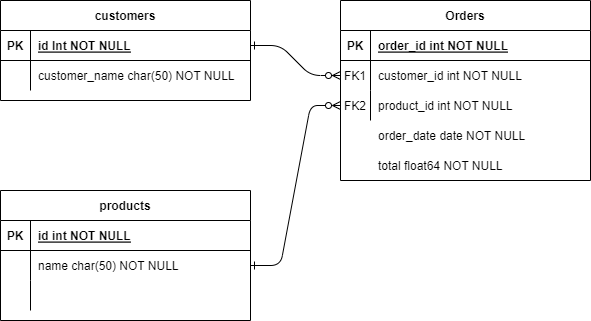

The diagram above was exported from draw.io. Its source (the exported page's mxGraphModel, read from the mxfile embedded in the PNG):
<mxGraphModel dx="1038" dy="539" grid="1" gridSize="10" guides="1" tooltips="1" connect="1" arrows="1" fold="1" page="1" pageScale="1" pageWidth="850" pageHeight="1100" math="0" shadow="0" extFonts="Permanent Marker^https://fonts.googleapis.com/css?family=Permanent+Marker">
  <root>
    <mxCell id="0" />
    <mxCell id="1" parent="0" />
    <mxCell id="C-vyLk0tnHw3VtMMgP7b-1" value="" style="edgeStyle=entityRelationEdgeStyle;endArrow=ERzeroToMany;startArrow=ERone;endFill=1;startFill=0;" parent="1" source="C-vyLk0tnHw3VtMMgP7b-24" target="C-vyLk0tnHw3VtMMgP7b-6" edge="1">
      <mxGeometry width="100" height="100" relative="1" as="geometry">
        <mxPoint x="340" y="720" as="sourcePoint" />
        <mxPoint x="440" y="620" as="targetPoint" />
      </mxGeometry>
    </mxCell>
    <mxCell id="C-vyLk0tnHw3VtMMgP7b-12" value="" style="edgeStyle=entityRelationEdgeStyle;endArrow=ERone;startArrow=ERzeroToMany;endFill=0;startFill=0;exitX=0;exitY=0.5;exitDx=0;exitDy=0;" parent="1" source="C-vyLk0tnHw3VtMMgP7b-9" target="C-vyLk0tnHw3VtMMgP7b-17" edge="1">
      <mxGeometry width="100" height="100" relative="1" as="geometry">
        <mxPoint x="400" y="180" as="sourcePoint" />
        <mxPoint x="460" y="205" as="targetPoint" />
      </mxGeometry>
    </mxCell>
    <mxCell id="C-vyLk0tnHw3VtMMgP7b-2" value="Orders" style="shape=table;startSize=30;container=1;collapsible=1;childLayout=tableLayout;fixedRows=1;rowLines=0;fontStyle=1;align=center;resizeLast=1;" parent="1" vertex="1">
      <mxGeometry x="460" y="120" width="250" height="180" as="geometry" />
    </mxCell>
    <mxCell id="C-vyLk0tnHw3VtMMgP7b-3" value="" style="shape=partialRectangle;collapsible=0;dropTarget=0;pointerEvents=0;fillColor=none;points=[[0,0.5],[1,0.5]];portConstraint=eastwest;top=0;left=0;right=0;bottom=1;" parent="C-vyLk0tnHw3VtMMgP7b-2" vertex="1">
      <mxGeometry y="30" width="250" height="30" as="geometry" />
    </mxCell>
    <mxCell id="C-vyLk0tnHw3VtMMgP7b-4" value="PK" style="shape=partialRectangle;overflow=hidden;connectable=0;fillColor=none;top=0;left=0;bottom=0;right=0;fontStyle=1;" parent="C-vyLk0tnHw3VtMMgP7b-3" vertex="1">
      <mxGeometry width="30" height="30" as="geometry">
        <mxRectangle width="30" height="30" as="alternateBounds" />
      </mxGeometry>
    </mxCell>
    <mxCell id="C-vyLk0tnHw3VtMMgP7b-5" value="order_id int NOT NULL " style="shape=partialRectangle;overflow=hidden;connectable=0;fillColor=none;top=0;left=0;bottom=0;right=0;align=left;spacingLeft=6;fontStyle=5;" parent="C-vyLk0tnHw3VtMMgP7b-3" vertex="1">
      <mxGeometry x="30" width="220" height="30" as="geometry">
        <mxRectangle width="220" height="30" as="alternateBounds" />
      </mxGeometry>
    </mxCell>
    <mxCell id="C-vyLk0tnHw3VtMMgP7b-6" value="" style="shape=partialRectangle;collapsible=0;dropTarget=0;pointerEvents=0;fillColor=none;points=[[0,0.5],[1,0.5]];portConstraint=eastwest;top=0;left=0;right=0;bottom=0;" parent="C-vyLk0tnHw3VtMMgP7b-2" vertex="1">
      <mxGeometry y="60" width="250" height="30" as="geometry" />
    </mxCell>
    <mxCell id="C-vyLk0tnHw3VtMMgP7b-7" value="FK1" style="shape=partialRectangle;overflow=hidden;connectable=0;fillColor=none;top=0;left=0;bottom=0;right=0;" parent="C-vyLk0tnHw3VtMMgP7b-6" vertex="1">
      <mxGeometry width="30" height="30" as="geometry">
        <mxRectangle width="30" height="30" as="alternateBounds" />
      </mxGeometry>
    </mxCell>
    <mxCell id="C-vyLk0tnHw3VtMMgP7b-8" value="customer_id int NOT NULL" style="shape=partialRectangle;overflow=hidden;connectable=0;fillColor=none;top=0;left=0;bottom=0;right=0;align=left;spacingLeft=6;" parent="C-vyLk0tnHw3VtMMgP7b-6" vertex="1">
      <mxGeometry x="30" width="220" height="30" as="geometry">
        <mxRectangle width="220" height="30" as="alternateBounds" />
      </mxGeometry>
    </mxCell>
    <mxCell id="C-vyLk0tnHw3VtMMgP7b-9" value="" style="shape=partialRectangle;collapsible=0;dropTarget=0;pointerEvents=0;fillColor=none;points=[[0,0.5],[1,0.5]];portConstraint=eastwest;top=0;left=0;right=0;bottom=0;" parent="C-vyLk0tnHw3VtMMgP7b-2" vertex="1">
      <mxGeometry y="90" width="250" height="30" as="geometry" />
    </mxCell>
    <mxCell id="C-vyLk0tnHw3VtMMgP7b-10" value="FK2" style="shape=partialRectangle;overflow=hidden;connectable=0;fillColor=none;top=0;left=0;bottom=0;right=0;" parent="C-vyLk0tnHw3VtMMgP7b-9" vertex="1">
      <mxGeometry width="30" height="30" as="geometry">
        <mxRectangle width="30" height="30" as="alternateBounds" />
      </mxGeometry>
    </mxCell>
    <mxCell id="C-vyLk0tnHw3VtMMgP7b-11" value="product_id int NOT NULL" style="shape=partialRectangle;overflow=hidden;connectable=0;fillColor=none;top=0;left=0;bottom=0;right=0;align=left;spacingLeft=6;" parent="C-vyLk0tnHw3VtMMgP7b-9" vertex="1">
      <mxGeometry x="30" width="220" height="30" as="geometry">
        <mxRectangle width="220" height="30" as="alternateBounds" />
      </mxGeometry>
    </mxCell>
    <mxCell id="Lyud8SeFmdxKi2u-jItG-15" style="edgeStyle=orthogonalEdgeStyle;rounded=0;orthogonalLoop=1;jettySize=auto;html=1;exitX=0;exitY=0.25;exitDx=0;exitDy=0;entryX=0;entryY=0.5;entryDx=0;entryDy=0;" edge="1" parent="C-vyLk0tnHw3VtMMgP7b-2" source="C-vyLk0tnHw3VtMMgP7b-2" target="C-vyLk0tnHw3VtMMgP7b-3">
      <mxGeometry relative="1" as="geometry" />
    </mxCell>
    <mxCell id="C-vyLk0tnHw3VtMMgP7b-13" value="products" style="shape=table;startSize=30;container=1;collapsible=1;childLayout=tableLayout;fixedRows=1;rowLines=0;fontStyle=1;align=center;resizeLast=1;" parent="1" vertex="1">
      <mxGeometry x="120" y="310" width="250" height="130" as="geometry" />
    </mxCell>
    <mxCell id="C-vyLk0tnHw3VtMMgP7b-14" value="" style="shape=partialRectangle;collapsible=0;dropTarget=0;pointerEvents=0;fillColor=none;points=[[0,0.5],[1,0.5]];portConstraint=eastwest;top=0;left=0;right=0;bottom=1;" parent="C-vyLk0tnHw3VtMMgP7b-13" vertex="1">
      <mxGeometry y="30" width="250" height="30" as="geometry" />
    </mxCell>
    <mxCell id="C-vyLk0tnHw3VtMMgP7b-15" value="PK" style="shape=partialRectangle;overflow=hidden;connectable=0;fillColor=none;top=0;left=0;bottom=0;right=0;fontStyle=1;" parent="C-vyLk0tnHw3VtMMgP7b-14" vertex="1">
      <mxGeometry width="30" height="30" as="geometry">
        <mxRectangle width="30" height="30" as="alternateBounds" />
      </mxGeometry>
    </mxCell>
    <mxCell id="C-vyLk0tnHw3VtMMgP7b-16" value="id int NOT NULL" style="shape=partialRectangle;overflow=hidden;connectable=0;fillColor=none;top=0;left=0;bottom=0;right=0;align=left;spacingLeft=6;fontStyle=5;" parent="C-vyLk0tnHw3VtMMgP7b-14" vertex="1">
      <mxGeometry x="30" width="220" height="30" as="geometry">
        <mxRectangle width="220" height="30" as="alternateBounds" />
      </mxGeometry>
    </mxCell>
    <mxCell id="C-vyLk0tnHw3VtMMgP7b-17" value="" style="shape=partialRectangle;collapsible=0;dropTarget=0;pointerEvents=0;fillColor=none;points=[[0,0.5],[1,0.5]];portConstraint=eastwest;top=0;left=0;right=0;bottom=0;" parent="C-vyLk0tnHw3VtMMgP7b-13" vertex="1">
      <mxGeometry y="60" width="250" height="30" as="geometry" />
    </mxCell>
    <mxCell id="C-vyLk0tnHw3VtMMgP7b-18" value="" style="shape=partialRectangle;overflow=hidden;connectable=0;fillColor=none;top=0;left=0;bottom=0;right=0;" parent="C-vyLk0tnHw3VtMMgP7b-17" vertex="1">
      <mxGeometry width="30" height="30" as="geometry">
        <mxRectangle width="30" height="30" as="alternateBounds" />
      </mxGeometry>
    </mxCell>
    <mxCell id="C-vyLk0tnHw3VtMMgP7b-19" value="name char(50) NOT NULL" style="shape=partialRectangle;overflow=hidden;connectable=0;fillColor=none;top=0;left=0;bottom=0;right=0;align=left;spacingLeft=6;" parent="C-vyLk0tnHw3VtMMgP7b-17" vertex="1">
      <mxGeometry x="30" width="220" height="30" as="geometry">
        <mxRectangle width="220" height="30" as="alternateBounds" />
      </mxGeometry>
    </mxCell>
    <mxCell id="C-vyLk0tnHw3VtMMgP7b-20" value="" style="shape=partialRectangle;collapsible=0;dropTarget=0;pointerEvents=0;fillColor=none;points=[[0,0.5],[1,0.5]];portConstraint=eastwest;top=0;left=0;right=0;bottom=0;" parent="C-vyLk0tnHw3VtMMgP7b-13" vertex="1">
      <mxGeometry y="90" width="250" height="30" as="geometry" />
    </mxCell>
    <mxCell id="C-vyLk0tnHw3VtMMgP7b-21" value="" style="shape=partialRectangle;overflow=hidden;connectable=0;fillColor=none;top=0;left=0;bottom=0;right=0;" parent="C-vyLk0tnHw3VtMMgP7b-20" vertex="1">
      <mxGeometry width="30" height="30" as="geometry">
        <mxRectangle width="30" height="30" as="alternateBounds" />
      </mxGeometry>
    </mxCell>
    <mxCell id="C-vyLk0tnHw3VtMMgP7b-22" value="" style="shape=partialRectangle;overflow=hidden;connectable=0;fillColor=none;top=0;left=0;bottom=0;right=0;align=left;spacingLeft=6;" parent="C-vyLk0tnHw3VtMMgP7b-20" vertex="1">
      <mxGeometry x="30" width="220" height="30" as="geometry">
        <mxRectangle width="220" height="30" as="alternateBounds" />
      </mxGeometry>
    </mxCell>
    <mxCell id="C-vyLk0tnHw3VtMMgP7b-23" value="customers" style="shape=table;startSize=30;container=1;collapsible=1;childLayout=tableLayout;fixedRows=1;rowLines=0;fontStyle=1;align=center;resizeLast=1;" parent="1" vertex="1">
      <mxGeometry x="120" y="120" width="250" height="100" as="geometry" />
    </mxCell>
    <mxCell id="C-vyLk0tnHw3VtMMgP7b-24" value="" style="shape=partialRectangle;collapsible=0;dropTarget=0;pointerEvents=0;fillColor=none;points=[[0,0.5],[1,0.5]];portConstraint=eastwest;top=0;left=0;right=0;bottom=1;" parent="C-vyLk0tnHw3VtMMgP7b-23" vertex="1">
      <mxGeometry y="30" width="250" height="30" as="geometry" />
    </mxCell>
    <mxCell id="C-vyLk0tnHw3VtMMgP7b-25" value="PK" style="shape=partialRectangle;overflow=hidden;connectable=0;fillColor=none;top=0;left=0;bottom=0;right=0;fontStyle=1;" parent="C-vyLk0tnHw3VtMMgP7b-24" vertex="1">
      <mxGeometry width="30" height="30" as="geometry" />
    </mxCell>
    <mxCell id="C-vyLk0tnHw3VtMMgP7b-26" value="id Int NOT NULL" style="shape=partialRectangle;overflow=hidden;connectable=0;fillColor=none;top=0;left=0;bottom=0;right=0;align=left;spacingLeft=6;fontStyle=5;" parent="C-vyLk0tnHw3VtMMgP7b-24" vertex="1">
      <mxGeometry x="30" width="220" height="30" as="geometry" />
    </mxCell>
    <mxCell id="C-vyLk0tnHw3VtMMgP7b-27" value="" style="shape=partialRectangle;collapsible=0;dropTarget=0;pointerEvents=0;fillColor=none;points=[[0,0.5],[1,0.5]];portConstraint=eastwest;top=0;left=0;right=0;bottom=0;" parent="C-vyLk0tnHw3VtMMgP7b-23" vertex="1">
      <mxGeometry y="60" width="250" height="30" as="geometry" />
    </mxCell>
    <mxCell id="C-vyLk0tnHw3VtMMgP7b-28" value="" style="shape=partialRectangle;overflow=hidden;connectable=0;fillColor=none;top=0;left=0;bottom=0;right=0;" parent="C-vyLk0tnHw3VtMMgP7b-27" vertex="1">
      <mxGeometry width="30" height="30" as="geometry" />
    </mxCell>
    <mxCell id="C-vyLk0tnHw3VtMMgP7b-29" value="customer_name char(50) NOT NULL" style="shape=partialRectangle;overflow=hidden;connectable=0;fillColor=none;top=0;left=0;bottom=0;right=0;align=left;spacingLeft=6;" parent="C-vyLk0tnHw3VtMMgP7b-27" vertex="1">
      <mxGeometry x="30" width="220" height="30" as="geometry" />
    </mxCell>
    <mxCell id="Lyud8SeFmdxKi2u-jItG-11" value="" style="shape=partialRectangle;collapsible=0;dropTarget=0;pointerEvents=0;fillColor=none;points=[[0,0.5],[1,0.5]];portConstraint=eastwest;top=0;left=0;right=0;bottom=0;" vertex="1" parent="1">
      <mxGeometry x="460" y="240" width="250" height="30" as="geometry" />
    </mxCell>
    <mxCell id="Lyud8SeFmdxKi2u-jItG-12" value="" style="shape=partialRectangle;overflow=hidden;connectable=0;fillColor=none;top=0;left=0;bottom=0;right=0;" vertex="1" parent="Lyud8SeFmdxKi2u-jItG-11">
      <mxGeometry width="30" height="30" as="geometry">
        <mxRectangle width="30" height="30" as="alternateBounds" />
      </mxGeometry>
    </mxCell>
    <mxCell id="Lyud8SeFmdxKi2u-jItG-13" value="order_date date NOT NULL" style="shape=partialRectangle;overflow=hidden;connectable=0;fillColor=none;top=0;left=0;bottom=0;right=0;align=left;spacingLeft=6;" vertex="1" parent="Lyud8SeFmdxKi2u-jItG-11">
      <mxGeometry x="30" width="220" height="30" as="geometry">
        <mxRectangle width="220" height="30" as="alternateBounds" />
      </mxGeometry>
    </mxCell>
    <mxCell id="Lyud8SeFmdxKi2u-jItG-14" value="total float64 NOT NULL" style="shape=partialRectangle;overflow=hidden;connectable=0;fillColor=none;top=0;left=0;bottom=0;right=0;align=left;spacingLeft=6;" vertex="1" parent="1">
      <mxGeometry x="490" y="270" width="220" height="30" as="geometry">
        <mxRectangle width="220" height="30" as="alternateBounds" />
      </mxGeometry>
    </mxCell>
  </root>
</mxGraphModel>